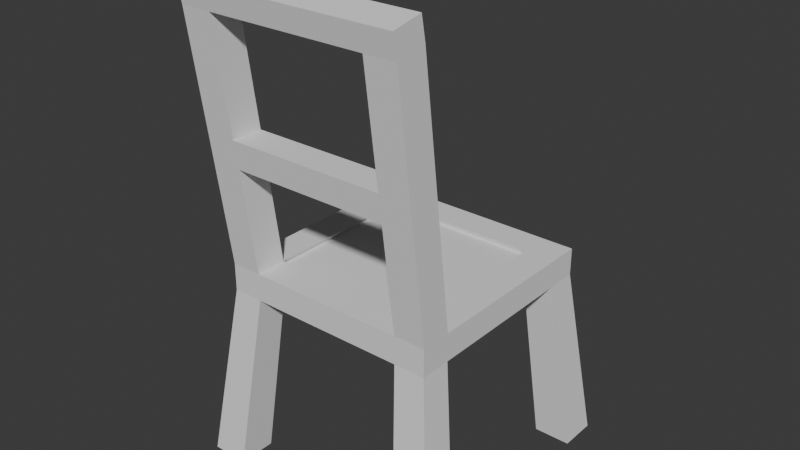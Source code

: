 # Source: Chair.blend  (saved by Blender 4.4.30; exported with 4.5.12 LTS)
import bpy
from mathutils import Matrix  # noqa: F401  (used for matrix-valued properties, if any)

bpy.ops.wm.read_factory_settings(use_empty=True)
scene = bpy.context.scene
scene.name = 'Scene'

# ---- collections
col_collection = bpy.data.collections.new('Collection'); scene.collection.children.link(col_collection)

# ---- world
world_world = bpy.data.worlds.new('World'); scene.world = world_world
world_world.use_nodes = True; world_world.node_tree.nodes.clear()
_N = world_world.node_tree.nodes; _L = world_world.node_tree.links
n0 = _N.new('ShaderNodeOutputWorld'); n0.name = 'World Output'; n0.location = (300, 300)
n1 = _N.new('ShaderNodeBackground'); n1.name = 'Background'; n1.location = (10, 300)
n1.inputs[0].default_value = (0.05088, 0.05088, 0.05088, 1.0)
_L.new(n1.outputs[0], n0.inputs[0])
n0.is_active_output = True
world_world.color = (0.05088, 0.05088, 0.05088)
world_world.sun_shadow_jitter_overblur = 0.0

# ---- meshes
me_cube_001 = bpy.data.meshes.new('Cube.001')
me_cube_001.from_pydata([(-0.175, -0.175, -0.175), (-0.175, -0.175, 0.175), (-0.175, 0.175, -0.175), (-0.175, 0.175, 0.175), (0.175, -0.175, -0.175), (0.175, -0.175, 0.175), (0.175, 0.175, -0.175), (0.175, 0.175, 0.175), (-0.175, 0.1245, -0.175), (-0.175, -0.1253, -0.175), (-0.175, -0.1253, 0.175), (-0.175, 0.1245, 0.175), (0.175, -0.1253, -0.175), (0.175, 0.1245, -0.175), (0.175, 0.1245, 0.175), (0.175, -0.1253, 0.175), (0.1259, 0.175, -0.175), (-0.1259, 0.175, -0.175), (-0.1259, 0.175, 0.175), (0.1259, 0.175, 0.175), (-0.1259, -0.175, -0.175), (0.1259, -0.175, -0.175), (0.1259, -0.175, 0.175), (-0.1259, -0.175, 0.175), (-0.1259, 0.1245, 0.175), (0.1259, 0.1245, 0.175), (-0.1259, -0.1253, 0.175), (0.1259, -0.1253, 0.175), (0.1259, 0.1245, -0.175), (-0.1259, 0.1245, -0.175), (0.1259, -0.1253, -0.175), (-0.1259, -0.1253, -0.175), (-0.2096, -0.1501, -2.442), (-0.2096, -0.2096, -2.442), (-0.1508, 0.2097, -2.442), (-0.2096, 0.2097, -2.442), (0.2096, 0.1492, -2.442), (0.2096, 0.2097, -2.442), (0.1508, -0.2096, -2.442), (0.2096, -0.2096, -2.442), (-0.2096, 0.1492, -2.442), (0.2096, -0.1501, -2.442), (-0.1508, 0.1492, -2.442), (-0.1508, -0.1501, -2.442), (0.1508, 0.2097, -2.442), (-0.1508, -0.2096, -2.442), (0.1508, 0.1492, -2.442), (0.1508, -0.1501, -2.442), (0.175, -0.1789, 3.396), (0.175, -0.2277, 3.32), (-0.1259, -0.2277, 3.32), (-0.175, -0.2277, 3.32), (-0.175, -0.1789, 3.396), (0.1259, -0.1789, 3.396), (0.1259, -0.2277, 3.32), (-0.1259, -0.1789, 3.396), (0.175, -0.1859, 3.685), (0.175, -0.2346, 3.61), (-0.1259, -0.2346, 3.61), (-0.175, -0.2346, 3.61), (-0.175, -0.1859, 3.685), (0.1259, -0.1859, 3.685), (0.1259, -0.2346, 3.61), (-0.1259, -0.1859, 3.685), (0.1259, -0.148, 1.538), (-0.175, -0.148, 1.538), (-0.1259, -0.1978, 1.538), (0.175, -0.148, 1.538), (0.175, -0.1978, 1.538), (-0.175, -0.1978, 1.538), (0.1259, -0.1978, 1.538), (-0.1259, -0.148, 1.538), (0.175, -0.1539, 1.89), (0.1259, -0.1539, 1.89), (-0.175, -0.1539, 1.89), (-0.1259, -0.2037, 1.89), (0.175, -0.2037, 1.89), (-0.175, -0.2037, 1.89), (0.1259, -0.2037, 1.89), (-0.1259, -0.1539, 1.89), (-0.13, 0.127, 0.1151), (0.1218, 0.127, 0.1151), (-0.13, -0.1228, 0.1151), (0.1218, -0.1228, 0.1151)], [], [(8, 11, 3, 2), (16, 19, 7, 6), (12, 15, 5, 4), (20, 23, 1, 0), (9, 31, 43, 32), (23, 26, 71, 66), (18, 3, 11, 24), (24, 11, 10, 26), (0, 9, 32, 33), (28, 13, 12, 30), (6, 7, 14, 13), (13, 14, 15, 12), (0, 1, 10, 9), (9, 10, 11, 8), (8, 29, 31, 9), (29, 28, 30, 31), (29, 8, 40, 42), (17, 16, 28, 29), (14, 25, 27, 15), (26, 27, 83, 82), (7, 19, 25, 14), (19, 18, 24, 25), (1, 23, 66, 69), (27, 26, 23, 22), (6, 13, 36, 37), (31, 30, 21, 20), (4, 5, 22, 21), (21, 22, 23, 20), (2, 3, 18, 17), (17, 18, 19, 16), (47, 41, 39, 38), (44, 37, 36, 46), (35, 34, 42, 40), (32, 43, 45, 33), (12, 4, 39, 41), (17, 29, 42, 34), (31, 20, 45, 43), (20, 0, 33, 45), (28, 16, 44, 46), (4, 21, 38, 39), (13, 28, 46, 36), (21, 30, 47, 38), (2, 17, 34, 35), (8, 2, 35, 40), (30, 12, 41, 47), (16, 6, 37, 44), (55, 63, 61, 53), (49, 48, 56, 57), (26, 10, 65, 71), (10, 1, 69, 65), (22, 5, 68, 70), (15, 27, 64, 67), (27, 22, 70, 64), (5, 15, 67, 68), (52, 51, 59, 60), (63, 60, 59, 58), (56, 61, 62, 57), (62, 61, 63, 58), (55, 52, 60, 63), (48, 53, 61, 56), (51, 50, 58, 59), (54, 62, 58, 50), (54, 49, 57, 62), (54, 50, 55, 53), (79, 73, 64, 71), (65, 69, 77, 74), (69, 66, 75, 77), (70, 68, 76, 78), (78, 75, 66, 70), (67, 64, 73, 72), (79, 75, 78, 73), (71, 65, 74, 79), (68, 67, 72, 76), (76, 72, 48, 49), (75, 79, 55, 50), (72, 73, 53, 48), (74, 77, 51, 52), (73, 78, 54, 53), (77, 75, 50, 51), (79, 74, 52, 55), (78, 76, 49, 54), (71, 64, 70, 66), (81, 80, 82, 83), (25, 24, 80, 81), (27, 25, 81, 83), (24, 26, 82, 80)])
_uv = me_cube_001.uv_layers.new(name='UVMap')
_uv.uv.foreach_set('vector', [0.375, 0.1664, 0.625, 0.1664, 0.625, 0.25, 0.375, 0.25, 0.375, 0.4167, 0.625, 0.4167, 0.625, 0.5, 0.375, 0.5, 0.375, 0.667, 0.625, 0.667, 0.625, 0.75, 0.375, 0.75, 0.375, 0.9167, 0.625, 0.9167, 0.625, 1.0, 0.375, 1.0, 0.125, 0.667, 0.2083, 0.667, 0.2083, 0.667, 0.125, 0.667, 0.7917, 0.75, 0.7917, 0.667, 0.7917, 0.667, 0.7917, 0.75, 0.7917, 0.5, 0.875, 0.5, 0.875, 0.5836, 0.7917, 0.5836, 0.7917, 0.5836, 0.875, 0.5836, 0.875, 0.667, 0.7917, 0.667, 0.375, 0.0, 0.375, 0.08304, 0.375, 0.08304, 0.375, 0.0, 0.2917, 0.5836, 0.375, 0.5836, 0.375, 0.667, 0.2917, 0.667, 0.375, 0.5, 0.625, 0.5, 0.625, 0.5836, 0.375, 0.5836, 0.375, 0.5836, 0.625, 0.5836, 0.625, 0.667, 0.375, 0.667, 0.375, 0.0, 0.625, 0.0, 0.625, 0.08304, 0.375, 0.08304, 0.375, 0.08304, 0.625, 0.08304, 0.625, 0.1664, 0.375, 0.1664, 0.125, 0.5836, 0.2083, 0.5836, 0.2083, 0.667, 0.125, 0.667, 0.2083, 0.5836, 0.2917, 0.5836, 0.2917, 0.667, 0.2083, 0.667, 0.2083, 0.5836, 0.125, 0.5836, 0.125, 0.5836, 0.2083, 0.5836, 0.2083, 0.5, 0.2917, 0.5, 0.2917, 0.5836, 0.2083, 0.5836, 0.625, 0.5836, 0.7083, 0.5836, 0.7083, 0.667, 0.625, 0.667, 0.7917, 0.667, 0.7083, 0.667, 0.7083, 0.667, 0.7917, 0.667, 0.625, 0.5, 0.7083, 0.5, 0.7083, 0.5836, 0.625, 0.5836, 0.7083, 0.5, 0.7917, 0.5, 0.7917, 0.5836, 0.7083, 0.5836, 0.625, 1.0, 0.625, 0.9167, 0.625, 0.9167, 0.625, 1.0, 0.7083, 0.667, 0.7917, 0.667, 0.7917, 0.75, 0.7083, 0.75, 0.375, 0.5, 0.375, 0.5836, 0.375, 0.5836, 0.375, 0.5, 0.2083, 0.667, 0.2917, 0.667, 0.2917, 0.75, 0.2083, 0.75, 0.375, 0.75, 0.625, 0.75, 0.625, 0.8333, 0.375, 0.8333, 0.375, 0.8333, 0.625, 0.8333, 0.625, 0.9167, 0.375, 0.9167, 0.375, 0.25, 0.625, 0.25, 0.625, 0.3333, 0.375, 0.3333, 0.375, 0.3333, 0.625, 0.3333, 0.625, 0.4167, 0.375, 0.4167, 0.2917, 0.667, 0.375, 0.667, 0.375, 0.75, 0.2917, 0.75, 0.2917, 0.5, 0.375, 0.5, 0.375, 0.5836, 0.2917, 0.5836, 0.125, 0.5, 0.2083, 0.5, 0.2083, 0.5836, 0.125, 0.5836, 0.125, 0.667, 0.2083, 0.667, 0.2083, 0.75, 0.125, 0.75, 0.375, 0.667, 0.375, 0.75, 0.375, 0.75, 0.375, 0.667, 0.2083, 0.5, 0.2083, 0.5836, 0.2083, 0.5836, 0.2083, 0.5, 0.2083, 0.667, 0.2083, 0.75, 0.2083, 0.75, 0.2083, 0.667, 0.375, 0.9167, 0.375, 1.0, 0.375, 1.0, 0.375, 0.9167, 0.2917, 0.5836, 0.2917, 0.5, 0.2917, 0.5, 0.2917, 0.5836, 0.375, 0.75, 0.375, 0.8333, 0.375, 0.8333, 0.375, 0.75, 0.375, 0.5836, 0.2917, 0.5836, 0.2917, 0.5836, 0.375, 0.5836, 0.2917, 0.75, 0.2917, 0.667, 0.2917, 0.667, 0.2917, 0.75, 0.375, 0.25, 0.375, 0.3333, 0.375, 0.3333, 0.375, 0.25, 0.375, 0.1664, 0.375, 0.25, 0.375, 0.25, 0.375, 0.1664, 0.2917, 0.667, 0.375, 0.667, 0.375, 0.667, 0.2917, 0.667, 0.375, 0.4167, 0.375, 0.5, 0.375, 0.5, 0.375, 0.4167, 0.0, 0.0, 0.0, 0.0, 0.0, 0.0, 0.0, 0.0, 0.625, 0.75, 0.625, 0.667, 0.625, 0.667, 0.625, 0.75, 0.7917, 0.667, 0.875, 0.667, 0.875, 0.667, 0.7917, 0.667, 0.625, 0.08304, 0.625, 0.0, 0.625, 0.0, 0.625, 0.08304, 0.625, 0.8333, 0.625, 0.75, 0.625, 0.75, 0.625, 0.8333, 0.625, 0.667, 0.7083, 0.667, 0.7083, 0.667, 0.625, 0.667, 0.7083, 0.667, 0.7083, 0.75, 0.7083, 0.75, 0.7083, 0.667, 0.625, 0.75, 0.625, 0.667, 0.625, 0.667, 0.625, 0.75, 0.625, 0.08304, 0.625, 0.0, 0.625, 0.0, 0.625, 0.08304, 0.7917, 0.667, 0.875, 0.667, 0.875, 0.75, 0.7917, 0.75, 0.625, 0.667, 0.7083, 0.667, 0.7083, 0.75, 0.625, 0.75, 0.7083, 0.75, 0.7083, 0.667, 0.7917, 0.667, 0.7917, 0.75, 0.7917, 0.667, 0.875, 0.667, 0.875, 0.667, 0.7917, 0.667, 0.625, 0.667, 0.7083, 0.667, 0.7083, 0.667, 0.625, 0.667, 0.625, 1.0, 0.625, 0.9167, 0.625, 0.9167, 0.625, 1.0, 0.0, 0.0, 0.0, 0.0, 0.0, 0.0, 0.0, 0.0, 0.625, 0.8333, 0.625, 0.75, 0.625, 0.75, 0.625, 0.8333, 0.0, 0.0, 0.0, 0.0, 0.7917, 0.667, 0.0, 0.0, 0.7917, 0.667, 0.7083, 0.667, 0.7083, 0.667, 0.7917, 0.667, 0.625, 0.08304, 0.625, 0.0, 0.625, 0.0, 0.625, 0.08304, 0.625, 1.0, 0.625, 0.9167, 0.625, 0.9167, 0.625, 1.0, 0.625, 0.8333, 0.625, 0.75, 0.625, 0.75, 0.625, 0.8333, 0.625, 0.8333, 0.625, 0.9167, 0.625, 0.9167, 0.625, 0.8333, 0.625, 0.667, 0.7083, 0.667, 0.7083, 0.667, 0.625, 0.667, 0.7917, 0.667, 0.625, 0.9167, 0.7083, 0.75, 0.7083, 0.667, 0.7917, 0.667, 0.875, 0.667, 0.875, 0.667, 0.7917, 0.667, 0.625, 0.75, 0.625, 0.667, 0.625, 0.667, 0.625, 0.75, 0.625, 0.75, 0.625, 0.667, 0.625, 0.667, 0.625, 0.75, 0.7917, 0.75, 0.7917, 0.667, 0.7917, 0.667, 0.7917, 0.75, 0.625, 0.667, 0.7083, 0.667, 0.7083, 0.667, 0.625, 0.667, 0.625, 0.08304, 0.625, 0.0, 0.625, 0.0, 0.625, 0.08304, 0.7083, 0.667, 0.7083, 0.75, 0.7083, 0.75, 0.7083, 0.667, 0.625, 1.0, 0.625, 0.9167, 0.625, 0.9167, 0.625, 1.0, 0.7917, 0.667, 0.875, 0.667, 0.875, 0.667, 0.7917, 0.667, 0.625, 0.8333, 0.625, 0.75, 0.625, 0.75, 0.625, 0.8333, 0.7917, 0.667, 0.7083, 0.667, 0.7083, 0.75, 0.625, 0.9167, 0.7083, 0.5836, 0.7917, 0.5836, 0.7917, 0.667, 0.7083, 0.667, 0.7083, 0.5836, 0.7917, 0.5836, 0.7917, 0.5836, 0.7083, 0.5836, 0.7083, 0.667, 0.7083, 0.5836, 0.7083, 0.5836, 0.7083, 0.667, 0.7917, 0.5836, 0.7917, 0.667, 0.7917, 0.667, 0.7917, 0.5836])
me_cube_001.update()

# ---- objects
ob_chair = bpy.data.objects.new('Chair', me_cube_001)

# ---- transforms, parenting, visibility, modifiers, constraints
ob_chair.location = (0.0, 0.0, 0.35)
ob_chair.scale = (1.143, 1.143, 0.1429)

# ---- collection membership
col_collection.objects.link(ob_chair)

# ---- scene / render settings (as saved in the file)
scene.frame_start = 1; scene.frame_end = 250; scene.frame_set(1)
scene.render.engine = 'BLENDER_EEVEE_NEXT'
bpy.context.view_layer.update()

# ---- added for rendering (the .blend has no active camera and no usable light): camera, sun
cam_auto = bpy.data.cameras.new('AutoCamera')
cam_auto.lens = 50.0
cam_auto.sensor_width = 36.0
cam_auto.clip_end = 1000.0
ob_auto_camera = bpy.data.objects.new('AutoCamera', cam_auto)
scene.collection.objects.link(ob_auto_camera)
ob_auto_camera.location = (1.03588, -1.25732, 1.26748)
ob_auto_camera.rotation_euler = (1.09748, -7.21219e-08, 0.694738)
scene.camera = ob_auto_camera
light_auto_sun = bpy.data.lights.new('AutoSun', 'SUN')
light_auto_sun.energy = 3.0
light_auto_sun.angle = 0.0523599
ob_auto_sun = bpy.data.objects.new('AutoSun', light_auto_sun)
scene.collection.objects.link(ob_auto_sun)
ob_auto_sun.rotation_euler = (0.872665, 0.174533, 0.523599)
bpy.context.view_layer.update()
